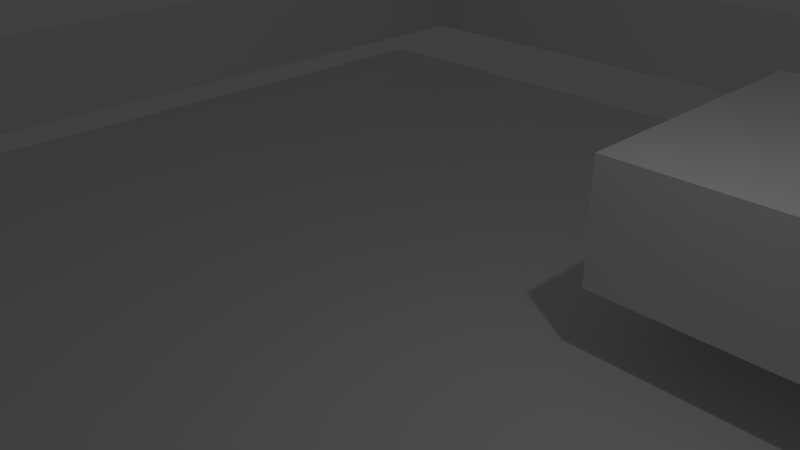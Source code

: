 # Source: track.blend  (saved by Blender 2.69.0; exported with 4.5.12 LTS)
import bpy
from mathutils import Matrix  # noqa: F401  (used for matrix-valued properties, if any)

bpy.ops.wm.read_factory_settings(use_empty=True)
scene = bpy.context.scene
scene.name = 'Scene'

# ---- collections
col_collection_1 = bpy.data.collections.new('Collection 1'); scene.collection.children.link(col_collection_1)

# ---- world
world_world = bpy.data.worlds.new('World'); scene.world = world_world
world_world.color = (0.05088, 0.05088, 0.05088)
world_world.use_sun_shadow = False
world_world.sun_shadow_jitter_overblur = 0.0
world_world.cycles.sampling_method = 'MANUAL'
world_world.cycles.sample_map_resolution = 256

# ---- cameras
cam_camera = bpy.data.cameras.new('Camera')
cam_camera.clip_end = 100.0
cam_camera.lens = 35.0
cam_camera.sensor_width = 32.0
cam_camera.sensor_height = 18.0
cam_camera.ortho_scale = 7.314
cam_camera.dof.focus_distance = 0.0
cam_camera.dof.aperture_fstop = 128.0

# ---- lights
light_lamp = bpy.data.lights.new('Lamp', 'POINT')
light_lamp.transmission_factor = 0.0
light_lamp.cutoff_distance = 30.0
light_lamp.energy = 100.0
light_lamp.shadow_buffer_clip_start = 1.001
light_lamp.shadow_soft_size = 0.1
light_lamp.shadow_maximum_resolution = 0.006
light_lamp.use_absolute_resolution = True
light_lamp.cycles.use_multiple_importance_sampling = False

# ---- meshes
me_cube_001 = bpy.data.meshes.new('Cube.001')
me_cube_001.from_pydata([(1.599, 2.389, -0.8201), (1.599, 7.523, -0.8201), (6.897, 7.523, -0.8201), (6.897, 2.389, -0.8201), (1.599, 2.389, 1.18), (1.599, 7.523, 1.18), (6.897, 7.523, 1.18), (6.897, 2.389, 1.18)], [], [(4, 5, 1, 0), (5, 6, 2, 1), (6, 7, 3, 2), (7, 4, 0, 3), (0, 1, 2, 3), (7, 6, 5, 4)])
me_cube_001.use_remesh_preserve_volume = False
me_cube_001.use_remesh_preserve_attributes = False
me_cube_001.use_mirror_vertex_groups = False
me_cube_001.update()
me_plane_001 = bpy.data.meshes.new('Plane.001')
me_plane_001.from_pydata([(-2.288, -6.062, 0.4676), (0.4178, -10.04, 0.1189), (-2.477, -6.007, -1.628), (0.2285, -9.989, -1.976)], [], [(1, 0, 2, 3)])
me_plane_001.use_remesh_preserve_volume = False
me_plane_001.use_remesh_preserve_attributes = False
me_plane_001.use_mirror_vertex_groups = False
me_plane_001.update()
me_plane = bpy.data.meshes.new('Plane')
me_plane.from_pydata([(10.33, -12.15, -1.984), (-12.33, -12.15, -1.984), (10.33, 12.15, -1.984), (-12.33, 12.15, -1.984)], [], [(1, 0, 2, 3)])
me_plane.use_remesh_preserve_volume = False
me_plane.use_remesh_preserve_attributes = False
me_plane.use_mirror_vertex_groups = False
me_plane.update()
me_cube = bpy.data.meshes.new('Cube')
me_cube.from_pydata([(10.71, 12.26, -1.0), (10.71, -12.26, -1.0), (-10.71, -12.26, -1.0), (-10.71, 12.26, -1.0), (10.71, 12.26, 1.0), (10.71, -12.26, 1.0), (-10.71, -12.26, 1.0), (-10.71, 12.26, 1.0)], [], [(0, 1, 5, 4), (1, 2, 6, 5), (2, 3, 7, 6), (4, 7, 3, 0)])
me_cube.use_remesh_preserve_volume = False
me_cube.use_remesh_preserve_attributes = False
me_cube.use_mirror_vertex_groups = False
me_cube.update()

# ---- objects
ob_waypoints = bpy.data.objects.new('Waypoints', None)
ob_waypoint0 = bpy.data.objects.new('Waypoint0', None)
ob_waypoint1 = bpy.data.objects.new('Waypoint1', None)
ob_empty = bpy.data.objects.new('Empty', None)
ob_slow = bpy.data.objects.new('Slow', me_cube_001)
ob_goal = bpy.data.objects.new('Goal', me_plane_001)
ob_road = bpy.data.objects.new('Road', me_plane)
ob_wall = bpy.data.objects.new('Wall', me_cube)
ob_lamp = bpy.data.objects.new('Lamp', light_lamp)
ob_camera = bpy.data.objects.new('Camera', cam_camera)

# ---- transforms, parenting, visibility, modifiers, constraints
ob_waypoints.location = (1.985, 4.438, -0.04804)
ob_waypoints.empty_image_offset = (0.0, 0.0)
ob_waypoints.lineart.crease_threshold = 0.0
ob_waypoint0.parent = ob_waypoints
ob_waypoint0.matrix_parent_inverse = Matrix(((1.0, 0.0, 0.0, -1.985), (0.0, 1.0, 0.0, -4.438), (0.0, 0.0, 1.0, 0.04804), (0.0, 0.0, 0.0, 1.0)))
ob_waypoint0.location = (-3.115, 1.12, -0.04804)
ob_waypoint0.empty_image_offset = (0.0, 0.0)
ob_waypoint0.lineart.crease_threshold = 0.0
ob_waypoint1.parent = ob_waypoints
ob_waypoint1.matrix_parent_inverse = Matrix(((1.0, 0.0, 0.0, -1.985), (0.0, 1.0, 0.0, -4.438), (0.0, 0.0, 1.0, 0.04804), (0.0, 0.0, 0.0, 1.0)))
ob_waypoint1.location = (2.868, -1.651, -0.04804)
ob_waypoint1.empty_image_offset = (0.0, 0.0)
ob_waypoint1.lineart.crease_threshold = 0.0
ob_empty.location = (0.0, 0.0, 0.0)
ob_empty.empty_image_offset = (0.0, 0.0)
ob_empty.lineart.crease_threshold = 0.0
ob_slow.parent = ob_empty
ob_slow.location = (0.0, 0.0, 0.0)
ob_slow.lineart.crease_threshold = 0.0
ob_goal.parent = ob_empty
ob_goal.location = (0.0, 0.0, 0.0)
ob_goal.lineart.crease_threshold = 0.0
ob_road.parent = ob_empty
ob_road.location = (0.0, 0.0, 0.0)
ob_road.lineart.crease_threshold = 0.0
ob_wall.parent = ob_empty
ob_wall.location = (0.0, 0.0, 0.0)
ob_wall.lock_rotations_4d = False
ob_wall.empty_display_type = 'ARROWS'
ob_wall.lineart.crease_threshold = 0.0
ob_lamp.location = (4.076, 1.005, 5.904)
ob_lamp.rotation_euler = (0.6503, 0.05522, 1.866)
ob_lamp.lock_rotations_4d = False
ob_lamp.empty_display_type = 'ARROWS'
ob_lamp.color = (0.0, 0.0, 0.0, 0.0)
ob_lamp.lineart.crease_threshold = 0.0
ob_camera.location = (7.481, -6.508, 5.344)
ob_camera.rotation_euler = (1.109, 0.01082, 0.8149)
ob_camera.lock_rotations_4d = False
ob_camera.empty_display_type = 'ARROWS'
ob_camera.color = (0.0, 0.0, 0.0, 0.0)
ob_camera.display_type = 'WIRE'
ob_camera.lineart.crease_threshold = 0.0

# ---- collection membership
col_collection_1.objects.link(ob_waypoints)
col_collection_1.objects.link(ob_waypoint0)
col_collection_1.objects.link(ob_waypoint1)
col_collection_1.objects.link(ob_empty)
col_collection_1.objects.link(ob_slow)
col_collection_1.objects.link(ob_goal)
col_collection_1.objects.link(ob_road)
col_collection_1.objects.link(ob_wall)
col_collection_1.objects.link(ob_lamp)
col_collection_1.objects.link(ob_camera)

# ---- scene / render settings (as saved in the file)
scene.camera = ob_camera
scene.frame_start = 1; scene.frame_end = 250; scene.frame_set(1)
scene.render.engine = 'BLENDER_EEVEE_NEXT'
scene.render.image_settings.compression = 90
scene.render.resolution_percentage = 50
scene.render.dither_intensity = 0.0
scene.cycles.use_denoising = False
scene.cycles.samples = 10
scene.cycles.sampling_pattern = 'TABULATED_SOBOL'
scene.cycles.light_sampling_threshold = 0.0
scene.cycles.use_adaptive_sampling = False
scene.cycles.use_light_tree = False
scene.cycles.blur_glossy = 0.0
scene.cycles.volume_bounces = 1
scene.cycles.pixel_filter_type = 'GAUSSIAN'
scene.cycles.sample_clamp_indirect = 0.0
scene.view_settings.view_transform = 'Standard'
bpy.context.view_layer.update()
